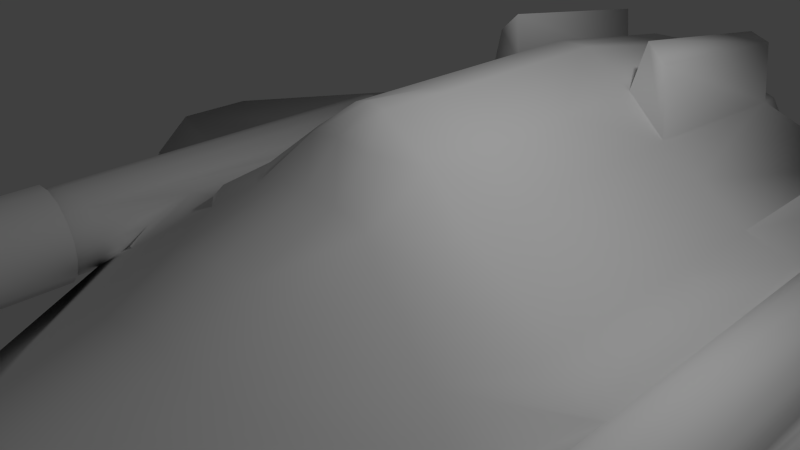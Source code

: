 # Source: NewEnemyShip.blend  (saved by Blender 2.65.0; exported with 4.5.12 LTS)
import bpy
from mathutils import Matrix  # noqa: F401  (used for matrix-valued properties, if any)

bpy.ops.wm.read_factory_settings(use_empty=True)
scene = bpy.context.scene
scene.name = 'Scene'

# ---- collections
col_collection_1 = bpy.data.collections.new('Collection 1'); scene.collection.children.link(col_collection_1)

# ---- materials (node trees are filled in below, after node groups)
mat_body_002 = bpy.data.materials.new('Body.002')
mat_body_002.alpha_threshold = 0.0
mat_body_002.use_transparent_shadow = False
mat_body_002.roughness = 0.5
mat_body_002.line_color = (0.0, 0.0, 0.0, 1.0)
mat_cockpit = bpy.data.materials.new('Cockpit')
mat_cockpit.alpha_threshold = 0.0
mat_cockpit.use_transparent_shadow = False
mat_cockpit.roughness = 0.5
mat_cockpit.line_color = (0.0, 0.0, 0.0, 1.0)
mat_markings = bpy.data.materials.new('Markings')
mat_markings.alpha_threshold = 0.0
mat_markings.use_transparent_shadow = False
mat_markings.roughness = 0.5
mat_markings.line_color = (0.0, 0.0, 0.0, 1.0)
mat_barrelmarkings = bpy.data.materials.new('BarrelMarkings')
mat_barrelmarkings.alpha_threshold = 0.0
mat_barrelmarkings.use_transparent_shadow = False
mat_barrelmarkings.roughness = 0.5
mat_barrelmarkings.line_color = (0.0, 0.0, 0.0, 1.0)
mat_engine_001 = bpy.data.materials.new('Engine.001')
mat_engine_001.alpha_threshold = 0.0
mat_engine_001.use_transparent_shadow = False
mat_engine_001.roughness = 0.5
mat_engine_001.line_color = (0.0, 0.0, 0.0, 1.0)
mat_guns = bpy.data.materials.new('Guns')
mat_guns.alpha_threshold = 0.0
mat_guns.use_transparent_shadow = False
mat_guns.roughness = 0.5
mat_guns.line_color = (0.0, 0.0, 0.0, 1.0)

# ---- material node trees

# ---- world
world_world = bpy.data.worlds.new('World'); scene.world = world_world
world_world.color = (0.05088, 0.05088, 0.05088)
world_world.use_sun_shadow = False
world_world.sun_shadow_jitter_overblur = 0.0
world_world.cycles.sampling_method = 'MANUAL'
world_world.cycles.sample_map_resolution = 256

# ---- cameras
cam_camera = bpy.data.cameras.new('Camera')
cam_camera.clip_end = 100.0
cam_camera.lens = 35.0
cam_camera.sensor_width = 32.0
cam_camera.sensor_height = 18.0
cam_camera.ortho_scale = 7.314
cam_camera.dof.focus_distance = 0.0
cam_camera.dof.aperture_fstop = 128.0

# ---- lights
light_lamp = bpy.data.lights.new('Lamp', 'POINT')
light_lamp.transmission_factor = 0.0
light_lamp.cutoff_distance = 30.0
light_lamp.energy = 100.0
light_lamp.shadow_buffer_clip_start = 1.001
light_lamp.shadow_soft_size = 0.1
light_lamp.shadow_maximum_resolution = 0.006
light_lamp.use_absolute_resolution = True
light_lamp.cycles.use_multiple_importance_sampling = False

# ---- meshes
me_cube_002 = bpy.data.meshes.new('Cube.002')
me_cube_002.from_pydata([(4.652, -2.367, 0.25), (4.652, -3.915, 0.25), (4.931, -2.367, 0.1345), (4.931, -3.915, 0.1345), (5.144, -2.367, -0.07896), (5.144, -3.915, -0.07896), (5.26, -2.367, -0.3578), (5.26, -3.915, -0.3578), (5.26, -3.528, -0.6596), (5.26, -2.367, -0.6596), (5.26, -3.915, -0.6596), (5.26, -2.754, -0.6596), (5.144, -2.367, -0.9385), (5.144, -3.915, -0.9385), (5.26, -3.528, -0.3578), (5.26, -2.754, -0.3578), (4.931, -2.367, -1.152), (4.931, -3.915, -1.152), (4.931, -3.528, -1.152), (5.144, -2.754, -0.9385), (4.652, -2.367, -1.267), (4.652, -3.915, -1.267), (4.35, -2.367, -1.267), (4.35, -3.915, -1.267), (4.071, -2.367, -1.152), (4.071, -3.915, -1.152), (3.858, -2.367, -0.9385), (3.858, -3.915, -0.9385), (3.858, -2.754, -0.9385), (3.742, -2.367, -0.6596), (3.742, -3.915, -0.6596), (3.858, -3.528, -0.9385), (3.742, -2.367, -0.3578), (3.742, -3.915, -0.3578), (3.742, -2.754, -0.3578), (3.858, -2.367, -0.07896), (3.858, -3.915, -0.07896), (4.071, -2.367, 0.1345), (4.071, -3.915, 0.1345), (3.742, -3.528, -0.6596), (3.742, -2.754, -0.6596), (4.35, -2.367, 0.25), (4.35, -3.915, 0.25), (4.652, -2.754, 0.25), (4.35, -2.754, 0.25), (4.652, -3.528, 0.25), (4.35, -3.528, 0.25), (4.931, -2.754, 0.1345), (5.144, -2.754, -0.07896), (4.931, -3.528, 0.1345), (5.144, -3.528, -0.07896), (3.742, -3.528, -0.3578), (3.858, -2.754, -0.07896), (4.071, -2.754, 0.1345), (3.858, -3.528, -0.07896), (4.071, -3.528, 0.1345), (4.071, -2.754, -1.152), (4.071, -3.528, -1.152), (4.931, -2.754, -1.152), (4.35, -2.754, -1.267), (4.35, -3.528, -1.267), (5.144, -3.528, -0.9385), (4.652, -2.754, -1.267), (4.652, -3.528, -1.267)], [], [(1, 45, 46, 42), (48, 4, 2, 47), (43, 45, 1, 3, 49, 47, 2, 0), (50, 49, 3, 5), (50, 5, 7, 14, 15, 6, 4, 48), (14, 7, 10, 8), (10, 13, 61, 19, 12, 9, 11, 8), (11, 9, 6, 15), (58, 18, 17, 21, 63, 62, 20, 16), (58, 16, 12, 19), (60, 23, 25, 57, 56, 24, 22, 59), (61, 13, 17, 18), (28, 31, 27, 30, 39, 40, 29, 26), (59, 22, 20, 62), (34, 51, 33, 36, 54, 52, 35, 32), (37, 53, 55, 38, 42, 46, 44, 41), (52, 53, 37, 35), (54, 36, 38, 55), (44, 43, 0, 41), (40, 34, 32, 29), (39, 30, 33, 51), (57, 25, 27, 31), (28, 26, 24, 56), (63, 21, 23, 60), (45, 43, 44, 46), (49, 50, 48, 47), (11, 15, 14, 8), (61, 18, 58, 19), (59, 62, 63, 60), (31, 28, 56, 57), (39, 51, 34, 40), (52, 54, 55, 53)])
me_cube_002.polygons.foreach_set('use_smooth', [True] * 32)
me_cube_002.polygons.foreach_set('material_index', [5, 5, 5, 5, 5, 5, 5, 5, 5, 5, 5, 5, 5, 5, 5, 5, 5, 5, 5, 5, 5, 5, 5, 5, 3, 3, 3, 3, 3, 3, 3, 3])
_uv = me_cube_002.uv_layers.new(name='UVMap')
_uv.uv.foreach_set('vector', [0.4329, 0.8021, 0.4334, 0.8245, 0.4263, 0.8254, 0.4257, 0.8035, 0.4486, 0.8639, 0.4492, 0.8854, 0.4424, 0.887, 0.4416, 0.8655, 0.4346, 0.8669, 0.4334, 0.8245, 0.4329, 0.8021, 0.4403, 0.8009, 0.4403, 0.824, 0.4416, 0.8655, 0.4424, 0.887, 0.4354, 0.8887, 0.447, 0.8251, 0.4403, 0.824, 0.4403, 0.8009, 0.4485, 0.8003, 0.447, 0.8251, 0.4485, 0.8003, 0.4551, 0.8, 0.4553, 0.8222, 0.4572, 0.8534, 0.4558, 0.8847, 0.4492, 0.8854, 0.4486, 0.8639, 0.3365, 0.8157, 0.3365, 0.7929, 0.3438, 0.7928, 0.3439, 0.8155, 0.3438, 0.7928, 0.3512, 0.7926, 0.3517, 0.821, 0.3512, 0.8637, 0.3508, 0.885, 0.3441, 0.8838, 0.3422, 0.8497, 0.3439, 0.8155, 0.3422, 0.8497, 0.3441, 0.8838, 0.3331, 0.8876, 0.3311, 0.8534, 0.3584, 0.8646, 0.3594, 0.8203, 0.36, 0.7946, 0.368, 0.7968, 0.367, 0.8213, 0.3655, 0.8657, 0.3649, 0.8879, 0.3577, 0.8864, 0.3584, 0.8646, 0.3577, 0.8864, 0.3508, 0.885, 0.3512, 0.8637, 0.3745, 0.8232, 0.3759, 0.7989, 0.3837, 0.8013, 0.3819, 0.8261, 0.3798, 0.8673, 0.3798, 0.8903, 0.3722, 0.8893, 0.3727, 0.8667, 0.3517, 0.821, 0.3512, 0.7926, 0.36, 0.7946, 0.3594, 0.8203, 0.3868, 0.8665, 0.3889, 0.8306, 0.392, 0.8043, 0.3986, 0.8058, 0.398, 0.8267, 0.3979, 0.8629, 0.3946, 0.8925, 0.3878, 0.8904, 0.3727, 0.8667, 0.3722, 0.8893, 0.3649, 0.8879, 0.3655, 0.8657, 0.4037, 0.8639, 0.405, 0.8279, 0.4052, 0.8064, 0.4118, 0.8061, 0.4122, 0.8278, 0.4138, 0.867, 0.4122, 0.8923, 0.4055, 0.8925, 0.4206, 0.8918, 0.4206, 0.8682, 0.4193, 0.8266, 0.4187, 0.8049, 0.4257, 0.8035, 0.4263, 0.8254, 0.4276, 0.8678, 0.4282, 0.8904, 0.4138, 0.867, 0.4206, 0.8682, 0.4206, 0.8918, 0.4122, 0.8923, 0.4122, 0.8278, 0.4118, 0.8061, 0.4187, 0.8049, 0.4193, 0.8266, 0.4276, 0.8678, 0.4346, 0.8669, 0.4354, 0.8887, 0.4282, 0.8904, 0.3979, 0.8629, 0.4037, 0.8639, 0.4055, 0.8925, 0.3946, 0.8925, 0.398, 0.8267, 0.3986, 0.8058, 0.4052, 0.8064, 0.405, 0.8279, 0.3819, 0.8261, 0.3837, 0.8013, 0.392, 0.8043, 0.3889, 0.8306, 0.3868, 0.8665, 0.3878, 0.8904, 0.3798, 0.8903, 0.3798, 0.8673, 0.367, 0.8213, 0.368, 0.7968, 0.3759, 0.7989, 0.3745, 0.8232, 0.4355, 0.8933, 0.455, 0.8933, 0.455, 0.9116, 0.4355, 0.9116, 0.3108, 0.8309, 0.3108, 0.8492, 0.3302, 0.8492, 0.3302, 0.8309, 0.4979, 0.9295, 0.4979, 0.9112, 0.4785, 0.9112, 0.4785, 0.9295, 0.5325, 0.9112, 0.5325, 0.9295, 0.5519, 0.9295, 0.5519, 0.9112, 0.8992, 0.1217, 0.8992, 0.14, 0.8798, 0.14, 0.8798, 0.1217, 0.3108, 0.7926, 0.3302, 0.7926, 0.3302, 0.8109, 0.3108, 0.8109, 0.4581, 0.9295, 0.4581, 0.9112, 0.4776, 0.9112, 0.4776, 0.9295, 0.7148, 0.9261, 0.6954, 0.9261, 0.6954, 0.9079, 0.7148, 0.9079])
me_cube_002.materials.append(mat_body_002)
me_cube_002.materials.append(mat_cockpit)
me_cube_002.materials.append(mat_markings)
me_cube_002.materials.append(mat_barrelmarkings)
me_cube_002.materials.append(mat_engine_001)
me_cube_002.materials.append(mat_guns)
me_cube_002.use_remesh_preserve_volume = False
me_cube_002.use_remesh_preserve_attributes = False
me_cube_002.use_mirror_vertex_groups = False
me_cube_002.update()
me_cube_001 = bpy.data.meshes.new('Cube.001')
me_cube_001.from_pydata([(-4.35, -3.528, 0.25), (-4.071, -3.528, 0.1345), (-4.35, -2.367, 0.25), (-4.35, -3.915, 0.25), (-3.858, -2.754, -0.9385), (-3.858, -3.528, -0.9385), (-4.071, -2.367, 0.1345), (-4.071, -3.915, 0.1345), (-3.742, -2.754, -0.6596), (-3.858, -2.367, -0.07896), (-3.858, -3.915, -0.07896), (-3.742, -3.528, -0.6596), (-3.742, -2.367, -0.3578), (-3.742, -3.915, -0.3578), (-3.742, -3.528, -0.3578), (-3.742, -2.754, -0.3578), (-3.742, -2.367, -0.6596), (-3.742, -3.915, -0.6596), (-3.858, -3.528, -0.07896), (-3.858, -2.367, -0.9385), (-3.858, -3.915, -0.9385), (-3.858, -2.754, -0.07896), (-4.071, -2.367, -1.152), (-4.071, -3.915, -1.152), (-4.35, -2.367, -1.267), (-4.35, -3.915, -1.267), (-4.652, -2.367, -1.267), (-4.652, -3.915, -1.267), (-4.931, -2.367, -1.152), (-4.931, -3.915, -1.152), (-5.144, -2.367, -0.9385), (-5.144, -3.915, -0.9385), (-5.26, -2.367, -0.6596), (-5.26, -3.915, -0.6596), (-5.26, -2.367, -0.3578), (-5.26, -3.915, -0.3578), (-5.144, -2.367, -0.07896), (-5.144, -3.915, -0.07896), (-4.071, -2.754, 0.1345), (-4.35, -2.754, 0.25), (-4.931, -2.367, 0.1345), (-4.931, -3.915, 0.1345), (-4.931, -3.528, 0.1345), (-4.652, -3.528, 0.25), (-4.652, -2.367, 0.25), (-4.652, -3.915, 0.25), (-4.652, -2.754, 0.25), (-4.931, -2.754, 0.1345), (-4.071, -2.754, -1.152), (-4.35, -2.754, -1.267), (-4.652, -2.754, -1.267), (-4.931, -2.754, -1.152), (-5.144, -2.754, -0.9385), (-5.26, -2.754, -0.6596), (-5.144, -3.528, -0.07896), (-5.26, -3.528, -0.3578), (-5.26, -3.528, -0.6596), (-5.26, -2.754, -0.3578), (-5.144, -3.528, -0.9385), (-4.931, -3.528, -1.152), (-4.652, -3.528, -1.267), (-4.35, -3.528, -1.267), (-4.071, -3.528, -1.152), (-5.144, -2.754, -0.07896)], [], [(16, 12, 15, 8), (17, 11, 14, 13), (18, 1, 7, 10), (21, 9, 6, 38), (0, 43, 45, 3), (46, 39, 2, 44), (40, 36, 63, 47), (54, 37, 41, 42), (56, 33, 35, 55), (57, 34, 32, 53), (52, 30, 28, 51), (59, 29, 31, 58), (61, 25, 27, 60), (50, 26, 24, 49), (48, 22, 19, 4), (62, 5, 20, 23), (41, 45, 43, 46, 44, 40, 47, 42), (39, 0, 3, 7, 1, 38, 6, 2), (18, 10, 13, 14, 15, 12, 9, 21), (4, 19, 16, 8, 11, 17, 20, 5), (62, 23, 25, 61, 49, 24, 22, 48), (60, 27, 29, 59, 51, 28, 26, 50), (58, 31, 33, 56, 53, 32, 30, 52), (35, 37, 54, 63, 36, 34, 57, 55), (42, 47, 63, 54), (56, 55, 57, 53), (59, 58, 52, 51), (61, 60, 50, 49), (4, 5, 62, 48), (8, 15, 14, 11), (18, 21, 38, 1), (0, 39, 46, 43)])
me_cube_001.polygons.foreach_set('use_smooth', [True] * 32)
me_cube_001.polygons.foreach_set('material_index', [5, 5, 5, 5, 5, 5, 5, 5, 5, 5, 5, 5, 5, 5, 5, 5, 5, 5, 5, 5, 5, 5, 5, 5, 3, 3, 3, 3, 3, 3, 3, 3])
_uv = me_cube_001.uv_layers.new(name='UVMap')
_uv.uv.foreach_set('vector', [0.9811, 0.7892, 0.9813, 0.8068, 0.9719, 0.8071, 0.9718, 0.7897, 0.9443, 0.7914, 0.9535, 0.7908, 0.9537, 0.8081, 0.9445, 0.8087, 0.9539, 0.8253, 0.9541, 0.8426, 0.9448, 0.8432, 0.9447, 0.8258, 0.9723, 0.8244, 0.9815, 0.8241, 0.9816, 0.8412, 0.9724, 0.8416, 0.9543, 0.86, 0.9547, 0.8775, 0.945, 0.8783, 0.9449, 0.8606, 0.9728, 0.8757, 0.9726, 0.8587, 0.9817, 0.8583, 0.9818, 0.8752, 0.9819, 0.8919, 0.982, 0.9081, 0.9735, 0.9092, 0.9731, 0.8926, 0.9564, 0.9129, 0.9452, 0.9169, 0.9451, 0.8966, 0.9552, 0.8952, 0.9533, 0.6607, 0.9438, 0.661, 0.9437, 0.6433, 0.9532, 0.6429, 0.9678, 0.6271, 0.982, 0.6289, 0.9814, 0.6556, 0.9672, 0.6537, 0.9709, 0.6793, 0.9819, 0.6731, 0.9824, 0.6947, 0.9719, 0.6967, 0.9535, 0.6966, 0.9439, 0.6965, 0.9439, 0.6788, 0.9536, 0.6786, 0.9537, 0.7329, 0.9436, 0.7334, 0.9437, 0.7147, 0.9535, 0.7147, 0.9723, 0.7146, 0.9825, 0.7143, 0.9822, 0.7335, 0.9723, 0.7326, 0.9719, 0.7504, 0.9819, 0.7525, 0.9809, 0.7717, 0.9711, 0.767, 0.9543, 0.7509, 0.9557, 0.769, 0.9441, 0.7742, 0.9436, 0.7532, 0.9451, 0.8966, 0.945, 0.8783, 0.9547, 0.8775, 0.9728, 0.8757, 0.9818, 0.8752, 0.9819, 0.8919, 0.9731, 0.8926, 0.9552, 0.8952, 0.9726, 0.8587, 0.9543, 0.86, 0.9449, 0.8606, 0.9448, 0.8432, 0.9541, 0.8426, 0.9724, 0.8416, 0.9816, 0.8412, 0.9817, 0.8583, 0.9539, 0.8253, 0.9447, 0.8258, 0.9445, 0.8087, 0.9537, 0.8081, 0.9719, 0.8071, 0.9813, 0.8068, 0.9815, 0.8241, 0.9723, 0.8244, 0.9711, 0.767, 0.9809, 0.7717, 0.9811, 0.7892, 0.9718, 0.7897, 0.9535, 0.7908, 0.9443, 0.7914, 0.9441, 0.7742, 0.9557, 0.769, 0.9543, 0.7509, 0.9436, 0.7532, 0.9436, 0.7334, 0.9537, 0.7329, 0.9723, 0.7326, 0.9822, 0.7335, 0.9819, 0.7525, 0.9719, 0.7504, 0.9535, 0.7147, 0.9437, 0.7147, 0.9439, 0.6965, 0.9535, 0.6966, 0.9719, 0.6967, 0.9824, 0.6947, 0.9825, 0.7143, 0.9723, 0.7146, 0.9536, 0.6786, 0.9439, 0.6788, 0.9438, 0.661, 0.9533, 0.6607, 0.9672, 0.6537, 0.9814, 0.6556, 0.9819, 0.6731, 0.9709, 0.6793, 0.9455, 0.9304, 0.9452, 0.9169, 0.9564, 0.9129, 0.9735, 0.9092, 0.982, 0.9081, 0.9822, 0.9234, 0.9671, 0.9278, 0.9564, 0.9325, 0.5528, 0.9295, 0.5722, 0.9295, 0.5722, 0.9112, 0.5528, 0.9112, 0.5731, 0.9112, 0.5731, 0.9295, 0.5926, 0.9295, 0.5926, 0.9112, 0.8595, 0.1217, 0.8595, 0.14, 0.8789, 0.14, 0.8789, 0.1217, 0.9001, 0.1217, 0.9001, 0.14, 0.9196, 0.14, 0.9196, 0.1217, 0.3302, 0.8118, 0.3108, 0.8118, 0.3108, 0.83, 0.3302, 0.83, 0.7352, 0.9261, 0.7352, 0.9079, 0.7157, 0.9079, 0.7157, 0.9261, 0.3108, 0.8683, 0.3302, 0.8683, 0.3302, 0.85, 0.3108, 0.85, 0.4988, 0.9112, 0.5182, 0.9112, 0.5182, 0.9295, 0.4988, 0.9295])
me_cube_001.materials.append(mat_body_002)
me_cube_001.materials.append(mat_cockpit)
me_cube_001.materials.append(mat_markings)
me_cube_001.materials.append(mat_barrelmarkings)
me_cube_001.materials.append(mat_engine_001)
me_cube_001.materials.append(mat_guns)
me_cube_001.use_remesh_preserve_volume = False
me_cube_001.use_remesh_preserve_attributes = False
me_cube_001.use_mirror_vertex_groups = False
me_cube_001.update()
me_cube = bpy.data.meshes.new('Cube')
me_cube.from_pydata([(-1.0, -1.0, -0.6318), (-1.0, 1.0, -0.6318), (1.0, 1.0, -0.6318), (1.0, -1.0, -0.6318), (-1.0, -1.0, 1.0), (1.0, -1.0, 1.0), (-1.0, 0.0, -0.6318), (-4.0, -2.0, -1.0), (1.0, 0.0, -0.6318), (6.0, 1.0, -1.0), (-1.0, -6.0, -0.6318), (-6.0, 0.0, -1.0), (-6.0, 1.0, -1.0), (2.25, 2.5, 0.5), (4.0, -2.0, -1.0), (6.0, 0.0, -1.0), (1.0, -6.0, -0.6318), (-4.488, -1.985, 0.176), (-4.223, -1.985, 0.1234), (-3.999, -1.985, -0.02626), (-3.85, 7.072, -0.2503), (-3.85, -1.985, -0.2503), (-3.797, -1.985, -0.5145), (-3.85, -1.985, -0.7788), (-3.999, 7.072, -1.003), (-4.223, -1.985, -1.153), (-4.488, -1.985, -1.205), (-4.752, -1.985, -1.153), (-4.976, 7.072, -1.003), (-4.976, -1.985, -1.003), (-5.126, 7.072, -0.7788), (-5.126, -1.985, -0.7788), (-5.178, 7.024, -0.5145), (-5.178, -1.993, -0.5145), (-5.126, -1.985, -0.2503), (-4.976, -1.985, -0.02626), (-4.752, -1.985, 0.1234), (-1.0, 4.0, -0.6318), (1.0, 4.0, -0.6318), (-4.224, -3.741, 0.1265), (-4.488, -3.741, 0.1791), (6.0, 4.0, -1.0), (-6.0, 4.0, -1.0), (-3.823, 7.072, -0.6467), (0.0, 1.0, -0.4613), (0.0, -1.0, 1.236), (0.0, -1.0, -0.4613), (0.0, 0.0, -0.4613), (0.0, -6.0, -0.4608), (4.488, -1.988, 0.1808), (4.223, -1.988, 0.1282), (3.999, -1.988, -0.02147), (3.85, 7.068, -0.2455), (3.85, -1.988, -0.2455), (3.797, -1.988, -0.5098), (3.85, -1.988, -0.774), (3.999, 7.068, -0.9981), (4.223, -1.988, -1.148), (4.488, -1.988, -1.2), (4.752, -1.988, -1.148), (4.976, 7.068, -0.9981), (4.976, -1.988, -0.9981), (5.126, 7.068, -0.774), (5.126, -1.988, -0.774), (5.178, 7.028, -0.5098), (5.178, -1.995, -0.5098), (5.126, -1.988, -0.2455), (4.976, -1.988, -0.02147), (4.752, -1.988, 0.1282), (-3.85, -3.741, -0.2472), (0.0, 4.0, -0.4613), (3.823, 7.068, -0.6419), (0.25, 1.0, 1.991), (0.25, 0.0, 1.991), (-0.25, 4.0, 1.991), (0.25, 4.0, 1.991), (-0.25, 1.0, 1.991), (-0.25, 0.0, 1.991), (0.0, 1.0, 1.991), (0.0, 0.0, 2.063), (0.0, 4.0, 1.991), (-0.9996, 0.0, 1.496), (1.0, 1.0, 1.496), (1.0, 4.0, 1.496), (-1.0, 4.0, 1.496), (-1.0, 1.0, 1.496), (1.0, 0.0, 1.496), (2.25, 0.0, 0.5), (3.0, 4.0, 0.0), (3.0, 0.0, 0.0), (0.0, 2.5, 1.991), (0.25, 2.5, 1.991), (5.178, 4.005, -0.5098), (-0.25, 2.5, 1.991), (-3.999, -3.741, -0.0232), (0.0, -0.5, 1.732), (2.975, -0.5, 0.007165), (3.0, 1.0, 0.0), (4.0, -3.757, -0.9969), (2.25, 4.0, 0.5), (1.0, 2.5, 1.496), (-1.0, 2.5, 1.496), (0.5, -0.5, 1.66), (-0.5, -0.5, 1.66), (-4.0, -3.757, -0.9969), (2.25, 1.0, 0.5), (2.25, -0.75, 0.5), (-3.0, 0.0, 0.0), (-2.25, 0.0, 0.5), (-3.0, -0.5, 0.0), (-2.25, -0.75, 0.5), (-3.0, 1.0, 0.0), (-2.25, 1.0, 0.5), (-5.178, 0.9999, -0.5145), (-3.0, 4.0, 0.0), (-5.178, 4.005, -0.5145), (-2.25, 4.0, 0.5), (-2.25, 2.5, 0.5), (-1.625, -0.375, 0.909), (-1.625, 0.0, 0.909), (-1.625, 1.0, 0.909), (-1.625, 2.5, 0.909), (-1.625, 4.0, 0.909), (1.625, -0.375, 0.909), (1.625, 0.0, 0.909), (1.625, 1.0, 0.909), (1.625, 2.5, 0.909), (1.625, 4.0, 0.909), (-2.5, -1.5, 0.0), (-1.0, -3.207, 0.0), (1.0, -3.207, 0.0), (2.5, -1.5, 0.0), (-1.75, -1.25, 0.5), (-1.0, -2.25, 0.5), (1.0, -2.25, 0.5), (1.75, -1.25, 0.5), (0.0, -2.25, 0.7362), (0.0, -3.207, 0.2362), (-3.25, -1.75, -0.5), (-1.0, -4.819, -0.5), (0.0, -4.819, -0.2638), (1.0, -4.819, -0.5), (3.25, -1.75, -0.5), (3.5, 4.0, -1.0), (2.25, 4.0, -0.6318), (4.976, 3.999, -0.9981), (-3.5, 4.0, -1.0), (-4.976, 3.999, -1.003), (-2.25, 4.0, -0.6318), (3.5, 1.0, -1.0), (2.25, 1.0, -0.6318), (4.976, 0.9998, -0.9981), (-3.5, 1.0, -1.0), (-4.976, 1.003, -1.003), (-2.25, 1.0, -0.6318), (-3.5, 0.0, -1.0), (-4.976, -0.000412, -1.003), (-2.25, 0.0, -0.6318), (3.5, 0.0, -1.0), (4.976, -0.0003362, -0.9981), (2.25, 0.0, -0.6318), (-3.5, -0.5, -1.0), (-2.25, -0.75, -0.6318), (-4.976, -0.2052, -1.003), (-2.5, -1.5, -0.6318), (-3.25, -1.75, -1.0), (-1.75, -1.25, -0.6318), (-1.0, -3.5, -0.6318), (-1.0, -4.75, -0.6318), (-1.0, -2.25, -0.6318), (0.0, -3.5, -0.4613), (0.0, -2.25, -0.4613), (0.0, -4.75, -0.4613), (1.0, -3.5, -0.6318), (1.0, -2.25, -0.6318), (1.0, -4.75, -0.6318), (2.5, -1.5, -0.6318), (3.25, -1.75, -1.0), (1.75, -1.25, -0.6318), (3.5, -0.5, -1.0), (4.976, -0.2045, -0.9981), (2.25, -0.75, -0.6318), (3.0, 2.5, 0.0), (5.178, 2.5, -0.5098), (6.0, 2.5, -1.0), (-3.0, 2.5, 0.0), (-5.178, 2.502, -0.5145), (-6.0, 2.5, -1.0), (-1.0, 7.072, -0.6318), (1.0, 7.072, -0.6318), (-1.0, 7.072, 1.0), (1.0, 7.072, 1.0), (-1.0, 7.072, 0.0), (1.0, 7.072, 0.0), (0.0, 7.072, 1.0), (0.0, 7.072, -0.4613), (0.0, 7.072, 0.0), (-0.5, 7.072, 1.496), (0.5, 7.072, 1.496), (0.0, 7.072, 1.496), (3.0, 7.072, 0.0), (2.25, 7.072, 0.5), (-3.0, 7.072, 0.0), (-2.25, 7.072, 0.5), (-1.625, 7.072, 0.75), (1.625, 7.072, 0.75), (3.5, 7.072, -1.0), (2.25, 7.072, -0.6318), (-3.5, 7.072, -1.0), (-2.25, 7.072, -0.6318), (2.25, 7.072, -0.25), (-2.25, 7.072, -0.25), (-9.0, 4.0, -1.0), (-9.0, 2.5, -1.0), (9.0, 4.0, -1.0), (9.0, 2.5, -1.0), (-6.0, 1.0, -1.0), (-7.5, 1.0, -1.0), (7.5, 1.0, -1.0), (3.797, -1.202, -0.5098), (3.85, -1.694, -0.774), (3.85, -0.3731, -0.2455), (-4.0, -1.2, -1.0), (3.85, 2.5, -0.2455), (3.85, 4.0, -0.2455), (3.85, 1.0, -0.2455), (3.85, 0.0005969, -0.2455), (-3.797, -1.211, -0.5145), (-3.85, -0.3828, -0.2503), (-3.85, 0.001305, -0.2503), (-3.85, 3.999, -0.2503), (-3.85, 1.004, -0.2503), (-3.85, 2.498, -0.2503), (5.178, 0.2259, -0.5098), (-3.85, -1.515, -0.7788), (5.178, 1.007, -0.5098), (5.147, -0.1875, -0.6561), (5.126, -0.5326, -0.774), (4.976, -1.023, -0.9981), (4.976, 2.54, -0.9981), (-4.977, 2.5, -1.003), (-5.178, 0.2316, -0.5145), (-4.976, -1.023, -1.003), (-5.147, -0.1875, -0.6607), (-5.126, -0.5461, -0.7788), (-4.0, 2.503, -1.001), (-4.0, 3.996, -1.002), (-4.0, -0.009252, -1.001), (-3.797, -3.741, -0.5115), (-4.0, 1.003, -1.001), (-4.0, -0.4002, -1.001), (4.0, 2.508, -0.999), (-4.224, -3.741, -1.149), (4.0, 0.001321, -0.9995), (-3.85, -3.741, -0.7758), (4.0, -1.075, -0.9998), (4.0, 4.0, -0.9988), (4.0, 1.003, -0.9993), (4.0, -0.4022, -0.9996), (-3.5, 2.5, -1.0), (-2.25, 2.5, -0.6318), (-1.0, 2.5, -0.6318), (0.0, 2.5, -0.4613), (1.0, 2.5, -0.6318), (2.25, 2.5, -0.6318), (3.5, 2.5, -1.0), (-4.488, -3.741, -1.202), (-4.752, -3.741, -1.149), (-4.976, -3.741, -0.9998), (-5.126, -3.741, -0.7758), (-5.178, -3.75, -0.5115), (-5.126, -3.741, -0.2472), (-4.976, -3.741, -0.0232), (-4.752, -3.741, 0.1265), (4.487, -3.745, 0.1838), (4.223, -3.745, 0.1313), (3.999, -3.745, -0.01841), (3.849, -3.745, -0.2424), (3.797, -3.745, -0.5067), (3.849, -3.745, -0.771), (4.223, -3.745, -1.145), (4.487, -3.745, -1.197), (4.752, -3.745, -1.145), (4.976, -3.745, -0.995), (5.125, -3.745, -0.771), (5.178, -3.752, -0.5067), (5.125, -3.745, -0.2424), (4.976, -3.745, -0.01841), (4.752, -3.745, 0.1313), (4.223, 3.997, 0.1282), (4.488, 3.997, 0.1808), (3.999, 3.997, -0.02147), (4.752, 3.997, 0.1282), (4.976, 3.997, -0.02147), (5.126, 3.997, -0.2455), (4.223, 3.997, -1.148), (4.488, 3.997, -1.2), (4.752, 3.997, -1.148), (-5.126, 4.0, -0.2503), (-4.976, 4.0, -0.02626), (-4.752, 4.0, 0.1234), (-4.488, 4.0, 0.176), (-4.223, 4.0, 0.1234), (-3.999, 4.0, -0.02626), (-4.223, 4.0, -1.153), (-4.488, 4.0, -1.205), (-4.752, 4.0, -1.153), (-3.0, 7.072, 0.0), (3.0, 7.072, 0.0), (1.625, 4.0, 0.909), (-1.625, 4.0, 0.909), (-2.25, 4.0, 0.5), (-3.0, 4.0, 0.0), (2.25, 4.0, 0.5), (3.0, 4.0, 0.0), (-4.488, 3.998, -1.002), (-4.514, 4.002, -0.3824), (4.488, 4.0, -0.9984), (4.514, 4.002, -0.3776), (-0.5, -1.0, 1.165), (0.5, -1.0, 1.165), (0.5, -2.25, 0.6648), (-0.5, -2.25, 0.6648), (-0.5, -3.207, 0.1648), (0.5, -3.207, 0.1648), (0.5, -4.819, -0.3352), (-0.5, -4.819, -0.3352), (-0.5, -6.0, -0.467), (0.5, -6.0, -0.467), (-0.5, -4.75, -0.4613), (0.5, -4.75, -0.4613), (0.5, -3.5, -0.4613), (-0.5, -3.5, -0.4613), (-0.5, -2.25, -0.4613), (0.5, -2.25, -0.4613), (-0.5, -1.0, -0.4613), (0.5, -1.0, -0.4613), (0.5, 0.0, -0.4613), (-0.5, 0.0, -0.4613), (-0.5, 1.0, -0.4613), (0.5, 1.0, -0.4613), (-0.5, 2.5, -0.4613), (0.5, 2.5, -0.4613), (-0.5, 4.0, -0.4613), (0.5, 4.0, -0.4613), (0.5, 7.072, -0.4613), (-0.5, 7.072, -0.4613), (-3.037, 7.072, -0.4483), (3.037, 7.07, -0.4459), (-0.5, 7.072, 0.0), (-0.5, 7.072, 1.0), (0.5, 7.072, 1.0), (0.5, 7.072, 0.0), (-1.0, 7.377, 1.0), (1.0, 7.377, 1.0), (-1.0, 7.377, 0.0), (1.0, 7.377, 0.0), (0.0, 7.377, 1.0), (0.0, 7.377, 0.0), (-1.625, 7.377, 0.75), (1.625, 7.377, 0.75), (2.25, 7.377, -0.25), (-2.25, 7.377, -0.25), (-0.5, 7.377, 0.0), (-0.5, 7.377, 1.0), (0.5, 7.377, 1.0), (0.5, 7.377, 0.0), (1.156, 4.093, 2.218), (-1.156, 4.093, 2.218), (-1.156, 7.164, 1.807), (1.156, 7.164, 1.807), (1.469, 7.164, 1.682), (1.469, 4.093, 1.925), (-1.469, 7.164, 1.682), (-1.469, 4.093, 1.925), (-4.488, -3.741, -0.5115), (4.487, -3.745, -0.5067)], [(153, 12), (182, 88), (99, 88), (13, 99), (127, 99), (116, 114), (117, 116), (122, 116), (122, 84), (121, 122), (127, 83), (126, 127), (185, 114), (187, 12), (11, 12), (194, 195), (201, 200), (203, 202), (122, 204), (99, 201), (114, 202), (203, 116), (127, 205), (12, 216), (14, 219), (230, 114), (20, 202), (312, 114), (308, 200), (307, 202), (122, 310), (311, 116), (127, 309), (314, 88), (99, 313)], [(136, 322, 323, 137), (322, 133, 129, 323), (142, 141, 16, 14), (220, 142, 14), (220, 219, 142), (221, 131, 142), (219, 221, 142), (221, 96, 131), (96, 221, 226, 89), (226, 225, 97, 89), (225, 223, 182, 97), (224, 314, 182, 223), (88, 224, 52, 200), (224, 318, 92, 64, 52), (64, 92, 214), (313, 314, 308, 201), (205, 309, 313, 201), (83, 191, 198, 75), (75, 198, 199, 80), (197, 74, 80, 199), (190, 84, 74, 197), (310, 204, 203, 311), (312, 311, 203, 307), (307, 20, 230, 312), (115, 316, 230, 20, 32), (212, 115, 32), (213, 186, 115, 212), (113, 186, 213, 217), (241, 113, 217), (11, 243, 241, 217), (11, 244, 243), (242, 244, 11), (139, 138, 7, 10), (138, 234, 7), (138, 227, 234), (138, 228, 227), (228, 138, 128), (109, 228, 128), (128, 138, 139, 129), (133, 322, 319, 4), (319, 322, 136, 45), (130, 141, 142, 131), (134, 130, 131, 135), (321, 320, 45, 136), (321, 134, 5, 320), (132, 128, 129, 133), (132, 110, 109, 128), (110, 132, 4), (118, 110, 4), (118, 4, 81), (135, 106, 5), (5, 106, 123), (5, 123, 86), (134, 135, 5), (132, 133, 4), (4, 103, 81), (102, 5, 86), (81, 103, 77), (103, 95, 79, 77), (95, 102, 73, 79), (102, 86, 73), (106, 135, 131, 96), (106, 96, 89, 87), (105, 87, 89, 97), (13, 105, 97, 182), (313, 13, 182, 314), (107, 229, 228, 109), (110, 108, 107, 109), (118, 119, 108, 110), (119, 118, 81), (123, 124, 86), (123, 106, 87, 124), (231, 229, 107, 111), (232, 231, 111, 185), (230, 232, 185, 312), (117, 311, 312, 185), (112, 117, 185, 111), (108, 112, 111, 107), (119, 120, 112, 108), (120, 119, 81, 85), (85, 81, 77, 76), (78, 76, 77, 79), (72, 78, 79, 73), (82, 72, 73, 86), (125, 82, 86, 124), (125, 124, 87, 105), (120, 121, 117, 112), (120, 85, 101, 121), (101, 85, 76, 93), (90, 93, 76, 78), (91, 90, 78, 72), (82, 100, 91, 72), (126, 100, 82, 125), (126, 125, 105, 13), (126, 13, 313, 309), (309, 83, 100, 126), (100, 83, 75, 91), (101, 93, 74, 84), (121, 101, 84, 310), (117, 121, 310, 311), (93, 90, 80, 74), (90, 91, 75, 80), (320, 5, 102), (95, 45, 320, 102), (45, 95, 103, 319), (4, 319, 103), (183, 215, 214, 92), (215, 183, 235, 218), (218, 235, 233), (236, 15, 218, 233), (237, 15, 236), (237, 238, 15), (321, 136, 137, 324), (321, 324, 130, 134), (326, 323, 129, 139), (326, 140, 137, 323), (140, 325, 324, 137), (324, 325, 141, 130), (325, 328, 16, 141), (325, 140, 48, 328), (140, 326, 327, 48), (326, 139, 10, 327), (238, 180, 15), (180, 159, 15), (159, 151, 9, 15), (218, 15, 9), (184, 215, 218, 9), (184, 9, 151, 239), (41, 184, 239, 145), (215, 184, 41, 214), (41, 145, 60), (60, 214, 41), (214, 62, 64), (214, 60, 62), (28, 147, 42), (212, 28, 42), (187, 213, 212, 42), (187, 216, 217, 213), (216, 11, 217), (147, 240, 187, 42), (153, 216, 187, 240), (153, 156, 11, 216), (156, 163, 11), (163, 242, 11), (30, 212, 32), (28, 212, 30), (165, 168, 10, 7), (168, 329, 327, 10), (329, 172, 48, 327), (172, 330, 328, 48), (328, 330, 175, 16), (175, 177, 14, 16), (177, 175, 173, 176), (175, 330, 331, 173), (330, 172, 170, 331), (172, 329, 332, 170), (329, 168, 167, 332), (168, 165, 164, 167), (222, 165, 7), (177, 255, 14), (255, 177, 176, 179, 258), (165, 222, 250, 161, 164), (166, 169, 167, 164), (169, 333, 332, 167), (333, 171, 170, 332), (171, 334, 331, 170), (334, 174, 173, 331), (174, 178, 176, 173), (24, 246, 147, 28), (246, 24, 208, 146), (209, 148, 146, 208), (260, 259, 146, 148), (260, 154, 152, 259), (154, 157, 155, 152), (157, 162, 161, 155), (162, 166, 164, 161), (178, 181, 179, 176), (181, 160, 158, 179), (160, 150, 149, 158), (150, 264, 265, 149), (264, 144, 143, 265), (144, 207, 206, 143), (148, 209, 188, 37), (261, 260, 148, 37), (260, 261, 1, 154), (6, 157, 154, 1), (157, 6, 0, 162), (166, 162, 0), (169, 166, 0), (178, 174, 3), (181, 178, 3), (335, 333, 169, 0), (171, 333, 335, 46), (334, 171, 46, 336), (334, 336, 3, 174), (8, 160, 181, 3), (160, 8, 2, 150), (264, 150, 2, 263), (144, 264, 263, 38), (207, 144, 38, 189), (344, 345, 189, 38), (344, 70, 195, 345), (70, 343, 346, 195), (346, 343, 37, 188), (343, 341, 261, 37), (341, 339, 1, 261), (339, 338, 6, 1), (6, 338, 335, 0), (336, 337, 8, 3), (8, 337, 340, 2), (340, 342, 263, 2), (342, 344, 38, 263), (262, 341, 343, 70), (342, 262, 70, 344), (262, 342, 340, 44), (341, 262, 44, 339), (339, 44, 47, 338), (44, 340, 337, 47), (338, 47, 46, 335), (47, 337, 336, 46), (253, 258, 179, 158), (257, 253, 158, 149), (251, 257, 149, 265), (143, 256, 251, 265), (56, 256, 143, 206), (256, 56, 60, 145), (247, 155, 161, 250), (249, 152, 155, 247), (245, 259, 152, 249), (25, 304, 246, 245, 249, 247, 250, 222, 7), (30, 43, 24, 28), (43, 30, 32, 20), (43, 347, 208, 24), (20, 307, 347, 43), (211, 209, 208, 347), (347, 307, 203, 211), (204, 211, 203), (211, 192, 188, 209), (192, 349, 346, 188), (195, 346, 349, 196), (345, 195, 196, 352), (352, 193, 189, 345), (193, 210, 207, 189), (348, 206, 207, 210), (210, 205, 201), (308, 348, 210, 201), (308, 52, 71, 348), (348, 71, 56, 206), (71, 62, 60, 56), (62, 71, 52, 64), (351, 198, 191), (198, 351, 194, 199), (350, 197, 199, 194), (197, 350, 190), (350, 194, 357, 364), (210, 193, 356, 361), (196, 349, 363, 358), (192, 211, 362, 355), (211, 204, 359, 362), (193, 352, 366, 356), (361, 356, 354, 360), (366, 365, 354, 356), (366, 358, 357, 365), (358, 363, 364, 357), (363, 355, 353, 364), (355, 362, 359, 353), (190, 350, 364, 353), (194, 351, 365, 357), (204, 190, 353, 359), (352, 196, 358, 366), (191, 205, 360, 354), (349, 192, 355, 363), (351, 191, 354, 365), (205, 210, 361, 360), (33, 241, 243, 244, 31), (34, 298, 115, 186, 113, 241, 33), (367, 83, 309, 372), (83, 367, 370, 191), (205, 371, 372, 309), (371, 205, 191, 370), (367, 372, 371, 370), (368, 84, 190, 369), (374, 310, 84, 368), (204, 373, 369, 190), (368, 369, 373, 374), (310, 374, 373, 204), (31, 244, 242, 29), (299, 298, 34, 35), (300, 299, 35, 36), (300, 36, 17, 301), (302, 301, 17, 18), (303, 302, 18, 19), (21, 228, 229, 231, 232, 230, 303, 19), (22, 227, 228, 21), (23, 234, 227, 22), (7, 234, 23), (29, 242, 163, 156, 153, 240, 147, 306, 27), (27, 306, 305, 26), (26, 305, 304, 25), (246, 146, 259, 245), (268, 29, 27, 267), (267, 27, 26, 266), (266, 26, 25, 252), (252, 25, 7, 104), (104, 7, 23, 254), (254, 23, 22, 248), (248, 22, 21, 69), (69, 21, 19, 94), (94, 19, 18, 39), (39, 18, 17, 40), (40, 17, 36, 273), (273, 36, 35, 272), (272, 35, 34, 271), (291, 51, 50, 289), (221, 53, 51, 291, 224, 223, 225, 226), (289, 50, 49, 290), (292, 290, 49, 68), (292, 68, 67, 293), (293, 67, 66, 294), (294, 66, 65, 233, 235, 183, 92), (233, 65, 63, 237, 236), (237, 63, 61, 238), (219, 54, 53, 221), (220, 55, 54, 219), (220, 14, 55), (238, 61, 59, 297, 145, 239, 151, 159, 180), (297, 59, 58, 296), (296, 58, 57, 295), (295, 57, 14, 255, 258, 253, 257, 251, 256), (49, 274, 288, 68), (68, 288, 287, 67), (67, 287, 286, 66), (66, 286, 285, 65), (65, 285, 284, 63), (63, 284, 283, 61), (61, 283, 282, 59), (59, 282, 281, 58), (58, 281, 280, 57), (57, 280, 98, 14), (14, 98, 279, 55), (55, 279, 278, 54), (54, 278, 277, 53), (53, 277, 276, 51), (51, 276, 275, 50), (50, 275, 274, 49), (301, 302, 316), (300, 301, 316), (299, 300, 316), (298, 299, 316), (115, 298, 316), (302, 303, 316), (316, 303, 230), (315, 246, 304), (315, 304, 305), (315, 305, 306), (147, 315, 306), (317, 295, 256), (295, 317, 296), (296, 317, 297), (317, 145, 297), (92, 318, 294), (318, 293, 294), (318, 292, 293), (318, 290, 292), (318, 289, 290), (289, 318, 291), (291, 318, 224), (271, 34, 33, 270), (269, 31, 29, 268), (270, 33, 31, 269), (375, 40, 273), (375, 39, 40), (375, 94, 39), (375, 69, 94), (375, 248, 69), (375, 254, 248), (375, 104, 254), (375, 252, 104), (375, 266, 252), (375, 267, 266), (375, 268, 267), (375, 269, 268), (375, 270, 269), (375, 271, 270), (375, 272, 271), (375, 273, 272), (275, 376, 274), (274, 376, 288), (288, 376, 287), (287, 376, 286), (286, 376, 285), (285, 376, 284), (284, 376, 283), (283, 376, 282), (282, 376, 281), (281, 376, 280), (280, 376, 98), (98, 376, 279), (279, 376, 278), (278, 376, 277), (277, 376, 276), (276, 376, 275)])
me_cube.polygons.foreach_set('use_smooth', [True] * 402)
me_cube.polygons.foreach_set('material_index', [0, 0, 0, 0, 0, 0, 0, 0, 0, 0, 0, 2, 0, 0, 0, 0, 0, 0, 0, 0, 0, 0, 0, 0, 0, 0, 0, 0, 0, 0, 0, 0, 0, 0, 0, 0, 0, 0, 2, 0, 0, 2, 0, 0, 0, 0, 0, 0, 0, 0, 0, 0, 0, 0, 0, 0, 0, 1, 1, 1, 1, 0, 0, 0, 0, 0, 0, 0, 0, 0, 0, 0, 0, 0, 2, 0, 0, 0, 0, 0, 1, 1, 1, 1, 0, 0, 0, 0, 1, 1, 1, 1, 0, 0, 0, 0, 0, 0, 0, 0, 0, 0, 0, 0, 0, 0, 0, 0, 0, 0, 0, 0, 0, 0, 0, 0, 0, 0, 0, 0, 0, 0, 0, 0, 0, 0, 0, 0, 0, 0, 0, 0, 0, 0, 0, 0, 0, 0, 0, 0, 0, 0, 0, 0, 0, 0, 0, 0, 0, 0, 0, 0, 0, 0, 0, 0, 0, 0, 0, 0, 0, 0, 0, 0, 0, 0, 0, 0, 0, 0, 0, 0, 0, 0, 0, 0, 0, 0, 0, 0, 0, 0, 0, 0, 0, 0, 0, 0, 0, 0, 0, 0, 0, 0, 0, 0, 0, 0, 0, 0, 0, 0, 0, 0, 0, 0, 0, 0, 0, 0, 0, 0, 0, 0, 0, 0, 0, 0, 0, 0, 0, 0, 0, 0, 0, 0, 0, 0, 0, 5, 0, 0, 0, 0, 0, 0, 0, 0, 0, 0, 0, 0, 0, 0, 0, 0, 0, 0, 0, 0, 0, 0, 0, 0, 4, 4, 4, 4, 4, 4, 4, 4, 4, 4, 4, 4, 4, 4, 4, 4, 4, 4, 4, 4, 5, 5, 2, 2, 2, 2, 2, 2, 2, 2, 2, 2, 5, 5, 5, 5, 5, 5, 5, 5, 5, 5, 5, 5, 5, 0, 5, 5, 5, 5, 5, 5, 5, 5, 5, 5, 5, 5, 5, 5, 5, 5, 5, 5, 5, 5, 5, 5, 5, 5, 5, 5, 5, 5, 5, 5, 5, 5, 5, 5, 5, 5, 5, 5, 5, 5, 5, 5, 5, 5, 5, 5, 5, 5, 5, 5, 5, 5, 5, 5, 5, 5, 5, 5, 5, 5, 5, 5, 5, 5, 5, 5, 5, 5, 5, 5, 5, 5, 5, 5, 5, 5, 5, 5, 5, 5, 5, 5, 5, 5, 5, 5, 5, 5, 5, 5, 5, 5, 5, 5, 5, 5, 5, 5, 5, 5, 5, 5])
_uv = me_cube.uv_layers.new(name='UVMap')
_uv.uv.foreach_set('vector', [0.1622, 0.6811, 0.1612, 0.7005, 0.1185, 0.7016, 0.1194, 0.6811, 0.1612, 0.7005, 0.1592, 0.7207, 0.1164, 0.7229, 0.1185, 0.7016, 0.1669, 0.5428, 0.04783, 0.639, 0.0003451, 0.6407, 0.1517, 0.5087, 0.1661, 0.5164, 0.1669, 0.5428, 0.1517, 0.5087, 0.1661, 0.5164, 0.188, 0.5204, 0.1669, 0.5428, 0.2226, 0.5191, 0.182, 0.5767, 0.1669, 0.5428, 0.188, 0.5204, 0.2226, 0.5191, 0.1669, 0.5428, 0.2226, 0.5191, 0.2207, 0.5554, 0.182, 0.5767, 0.2207, 0.5554, 0.2226, 0.5191, 0.2373, 0.5178, 0.2403, 0.5525, 0.2373, 0.5178, 0.2762, 0.5144, 0.2793, 0.5487, 0.2403, 0.5525, 0.2762, 0.5144, 0.3344, 0.5095, 0.3373, 0.5438, 0.2793, 0.5487, 0.9262, 0.3505, 0.9262, 0.3848, 0.868, 0.3848, 0.868, 0.3505, 0.7064, 0.0003484, 0.7408, 0.0003597, 0.7408, 0.1194, 0.7064, 0.1195, 0.7408, 0.0003597, 0.767, 0.0004423, 0.7933, 0.0005249, 0.7933, 0.1179, 0.7408, 0.1194, 0.7933, 0.1179, 0.7933, 0.0005249, 0.9428, 0.0003451, 0.7674, 0.8438, 0.7674, 0.8088, 0.8866, 0.8088, 0.8866, 0.8438, 0.8866, 0.8699, 0.7673, 0.8728, 0.7674, 0.8438, 0.8866, 0.8438, 0.7114, 0.2059, 0.8282, 0.2097, 0.8243, 0.2359, 0.7072, 0.2393, 0.7072, 0.2393, 0.8243, 0.2359, 0.8234, 0.2546, 0.7064, 0.2546, 0.8243, 0.2734, 0.7071, 0.2699, 0.7064, 0.2546, 0.8234, 0.2546, 0.8282, 0.2996, 0.7113, 0.3034, 0.7071, 0.2699, 0.8243, 0.2734, 0.4019, 0.8614, 0.399, 0.9803, 0.373, 0.9803, 0.373, 0.8615, 0.3382, 0.8615, 0.373, 0.8615, 0.373, 0.9803, 0.3382, 0.9803, 0.3382, 0.9803, 0.3039, 0.9803, 0.3039, 0.8615, 0.3382, 0.8615, 0.2515, 0.8617, 0.3034, 0.8547, 0.3039, 0.8615, 0.3039, 0.9803, 0.2515, 0.9785, 0.1025, 0.8615, 0.2515, 0.8617, 0.2515, 0.9785, 0.6171, 0.5758, 0.5356, 0.5715, 0.5373, 0.5397, 0.6187, 0.5441, 0.5242, 0.6076, 0.5356, 0.5715, 0.6407, 0.5913, 0.5923, 0.6249, 0.5194, 0.6325, 0.5242, 0.6076, 0.5923, 0.6249, 0.5443, 0.6472, 0.5168, 0.6453, 0.5194, 0.6325, 0.5923, 0.6249, 0.5443, 0.6472, 0.5146, 0.6562, 0.5168, 0.6453, 0.5092, 0.6714, 0.5146, 0.6562, 0.5443, 0.6472, 0.04779, 0.7231, 0.1668, 0.8198, 0.1514, 0.854, 0.0003451, 0.7213, 0.1668, 0.8198, 0.1725, 0.8474, 0.1514, 0.854, 0.1668, 0.8198, 0.1878, 0.8422, 0.1725, 0.8474, 0.1668, 0.8198, 0.2225, 0.8433, 0.1878, 0.8422, 0.2225, 0.8433, 0.1668, 0.8198, 0.1819, 0.7857, 0.2207, 0.8079, 0.2225, 0.8433, 0.1819, 0.7857, 0.8448, 0.3147, 0.8541, 0.3498, 0.7064, 0.3498, 0.7569, 0.308, 0.1592, 0.7207, 0.1612, 0.7005, 0.2116, 0.6997, 0.2108, 0.7193, 0.2116, 0.6997, 0.1612, 0.7005, 0.1622, 0.6811, 0.212, 0.6812, 0.8177, 0.9152, 0.7673, 0.8735, 0.915, 0.8735, 0.9057, 0.9086, 0.1593, 0.6416, 0.1165, 0.6393, 0.182, 0.5767, 0.1966, 0.6103, 0.1613, 0.6618, 0.2119, 0.6627, 0.212, 0.6812, 0.1622, 0.6811, 0.1613, 0.6618, 0.1593, 0.6416, 0.2109, 0.643, 0.2119, 0.6627, 0.1965, 0.7521, 0.1819, 0.7857, 0.1164, 0.7229, 0.1592, 0.7207, 0.1965, 0.7521, 0.2156, 0.7715, 0.2207, 0.8079, 0.1819, 0.7857, 0.2156, 0.7715, 0.1965, 0.7521, 0.2108, 0.7193, 0.2333, 0.7448, 0.2156, 0.7715, 0.2108, 0.7193, 0.2333, 0.7448, 0.2108, 0.7193, 0.2521, 0.7154, 0.1966, 0.6103, 0.2157, 0.5909, 0.2109, 0.643, 0.2109, 0.643, 0.2157, 0.5909, 0.2334, 0.6175, 0.2109, 0.643, 0.2334, 0.6175, 0.252, 0.6469, 0.1593, 0.6416, 0.1966, 0.6103, 0.2109, 0.643, 0.1965, 0.7521, 0.1592, 0.7207, 0.2108, 0.7193, 0.2108, 0.7193, 0.235, 0.6969, 0.2521, 0.7154, 0.2357, 0.6658, 0.2109, 0.643, 0.252, 0.6469, 0.7862, 0.8066, 0.7673, 0.7838, 0.7893, 0.7724, 0.7673, 0.7838, 0.7676, 0.7631, 0.7899, 0.7631, 0.7893, 0.7724, 0.7676, 0.7631, 0.7673, 0.7424, 0.7893, 0.7538, 0.7899, 0.7631, 0.7673, 0.7424, 0.7861, 0.7195, 0.7893, 0.7538, 0.2157, 0.5909, 0.1966, 0.6103, 0.182, 0.5767, 0.2207, 0.5554, 0.2157, 0.5909, 0.2207, 0.5554, 0.2403, 0.5525, 0.2443, 0.5874, 0.2825, 0.5834, 0.2443, 0.5874, 0.2403, 0.5525, 0.2793, 0.5487, 0.3399, 0.5786, 0.2825, 0.5834, 0.2793, 0.5487, 0.3373, 0.5438, 0.3976, 0.5749, 0.3399, 0.5786, 0.3373, 0.5438, 0.3954, 0.54, 0.2404, 0.8098, 0.2375, 0.8444, 0.2225, 0.8433, 0.2207, 0.8079, 0.2156, 0.7715, 0.2442, 0.7749, 0.2404, 0.8098, 0.2207, 0.8079, 0.2333, 0.7448, 0.2476, 0.7466, 0.2442, 0.7749, 0.2156, 0.7715, 0.2476, 0.7466, 0.2333, 0.7448, 0.2521, 0.7154, 0.2334, 0.6175, 0.2476, 0.6157, 0.252, 0.6469, 0.2334, 0.6175, 0.2157, 0.5909, 0.2443, 0.5874, 0.2476, 0.6157, 0.2764, 0.8477, 0.2375, 0.8444, 0.2404, 0.8098, 0.2792, 0.8134, 0.3341, 0.8524, 0.2764, 0.8477, 0.2792, 0.8134, 0.337, 0.8182, 0.8548, 0.3498, 0.8548, 0.2915, 0.8892, 0.2916, 0.8892, 0.3498, 0.3396, 0.7836, 0.3972, 0.7875, 0.3948, 0.8223, 0.337, 0.8182, 0.2824, 0.7788, 0.3396, 0.7836, 0.337, 0.8182, 0.2792, 0.8134, 0.2442, 0.7749, 0.2824, 0.7788, 0.2792, 0.8134, 0.2404, 0.8098, 0.2476, 0.7466, 0.2851, 0.7504, 0.2824, 0.7788, 0.2442, 0.7749, 0.2851, 0.7504, 0.2476, 0.7466, 0.2521, 0.7154, 0.288, 0.7182, 0.8259, 0.8079, 0.7862, 0.8066, 0.7893, 0.7724, 0.8266, 0.7727, 0.8267, 0.763, 0.8266, 0.7727, 0.7893, 0.7724, 0.7899, 0.7631, 0.8266, 0.7533, 0.8267, 0.763, 0.7899, 0.7631, 0.7893, 0.7538, 0.8258, 0.7182, 0.8266, 0.7533, 0.7893, 0.7538, 0.7861, 0.7195, 0.2852, 0.6118, 0.2884, 0.6441, 0.252, 0.6469, 0.2476, 0.6157, 0.2852, 0.6118, 0.2476, 0.6157, 0.2443, 0.5874, 0.2825, 0.5834, 0.2851, 0.7504, 0.3417, 0.7553, 0.3396, 0.7836, 0.2824, 0.7788, 0.2851, 0.7504, 0.288, 0.7182, 0.3438, 0.7232, 0.3417, 0.7553, 0.8849, 0.8081, 0.8259, 0.8079, 0.8266, 0.7727, 0.8851, 0.7727, 0.8851, 0.763, 0.8851, 0.7727, 0.8266, 0.7727, 0.8267, 0.763, 0.8851, 0.7532, 0.8851, 0.763, 0.8267, 0.763, 0.8266, 0.7533, 0.8258, 0.7182, 0.8849, 0.7178, 0.8851, 0.7532, 0.8266, 0.7533, 0.3419, 0.6071, 0.344, 0.6393, 0.2884, 0.6441, 0.2852, 0.6118, 0.3419, 0.6071, 0.2852, 0.6118, 0.2825, 0.5834, 0.3399, 0.5786, 0.3419, 0.6071, 0.3399, 0.5786, 0.3976, 0.5749, 0.3994, 0.6038, 0.3994, 0.6038, 0.4011, 0.6369, 0.344, 0.6393, 0.3419, 0.6071, 0.344, 0.6393, 0.4011, 0.6369, 0.4019, 0.6718, 0.3457, 0.6718, 0.3438, 0.7232, 0.3457, 0.6907, 0.4019, 0.6909, 0.4009, 0.7257, 0.3417, 0.7553, 0.3438, 0.7232, 0.4009, 0.7257, 0.3991, 0.7588, 0.3396, 0.7836, 0.3417, 0.7553, 0.3991, 0.7588, 0.3972, 0.7875, 0.3457, 0.6907, 0.3455, 0.6813, 0.4019, 0.6814, 0.4019, 0.6909, 0.3455, 0.6813, 0.3457, 0.6718, 0.4019, 0.6718, 0.4019, 0.6814, 0.2119, 0.6627, 0.2109, 0.643, 0.2357, 0.6658, 0.2337, 0.6813, 0.212, 0.6812, 0.2119, 0.6627, 0.2357, 0.6658, 0.212, 0.6812, 0.2337, 0.6813, 0.235, 0.6969, 0.2116, 0.6997, 0.2108, 0.7193, 0.2116, 0.6997, 0.235, 0.6969, 0.5275, 0.8375, 0.6738, 0.7973, 0.6894, 0.8543, 0.5432, 0.8947, 0.5802, 0.8298, 0.5275, 0.8375, 0.5248, 0.8206, 0.5568, 0.8121, 0.5568, 0.8121, 0.5248, 0.8206, 0.5196, 0.8087, 0.5182, 0.8023, 0.5322, 0.8011, 0.5568, 0.8121, 0.5196, 0.8087, 0.517, 0.797, 0.5322, 0.8011, 0.5182, 0.8023, 0.517, 0.797, 0.5141, 0.7891, 0.5322, 0.8011, 0.1613, 0.6618, 0.1622, 0.6811, 0.1194, 0.6811, 0.1185, 0.6606, 0.1613, 0.6618, 0.1185, 0.6606, 0.1165, 0.6393, 0.1593, 0.6416, 0.0494, 0.7017, 0.1185, 0.7016, 0.1164, 0.7229, 0.04779, 0.7231, 0.0494, 0.7017, 0.05009, 0.681, 0.1194, 0.6811, 0.1185, 0.7016, 0.05009, 0.681, 0.04942, 0.6604, 0.1185, 0.6606, 0.1194, 0.6811, 0.1185, 0.6606, 0.04942, 0.6604, 0.04783, 0.639, 0.1165, 0.6393, 0.04942, 0.6604, 0.001714, 0.6614, 0.0003451, 0.6407, 0.04783, 0.639, 0.04942, 0.6604, 0.05009, 0.681, 0.002046, 0.681, 0.001714, 0.6614, 0.05009, 0.681, 0.0494, 0.7017, 0.001706, 0.7006, 0.002046, 0.681, 0.0494, 0.7017, 0.04779, 0.7231, 0.0003451, 0.7213, 0.001706, 0.7006, 0.5493, 0.3149, 0.5493, 0.2831, 0.5891, 0.2752, 0.5493, 0.2831, 0.5493, 0.2751, 0.5891, 0.2752, 0.5493, 0.2751, 0.5494, 0.2363, 0.5891, 0.2363, 0.5891, 0.2752, 0.6474, 0.2364, 0.5891, 0.2752, 0.5891, 0.2363, 0.5892, 0.1781, 0.7057, 0.1781, 0.6474, 0.2364, 0.5891, 0.2363, 0.5892, 0.1781, 0.5891, 0.2363, 0.5494, 0.2363, 0.5494, 0.1765, 0.5892, 0.1198, 0.5892, 0.1781, 0.5494, 0.1765, 0.5494, 0.1198, 0.7057, 0.1781, 0.5892, 0.1781, 0.5892, 0.1198, 0.7058, 0.1199, 0.5892, 0.1198, 0.5494, 0.1198, 0.5495, 0.0005685, 0.5495, 0.0005685, 0.7058, 0.1199, 0.5892, 0.1198, 0.9957, 0.9991, 0.9162, 0.9891, 0.919, 0.9786, 0.9957, 0.9991, 0.9105, 0.9989, 0.9162, 0.9891, 0.1566, 0.0004008, 0.1567, 0.1198, 0.1169, 0.1198, 0.0003451, 0.1199, 0.1566, 0.0004008, 0.1169, 0.1198, 0.1169, 0.1781, 0.0003826, 0.1781, 0.0003451, 0.1199, 0.1169, 0.1198, 0.1169, 0.1781, 0.117, 0.2363, 0.0587, 0.2364, 0.0003826, 0.1781, 0.117, 0.2363, 0.117, 0.2752, 0.0587, 0.2364, 0.1567, 0.1198, 0.1567, 0.178, 0.1169, 0.1781, 0.1169, 0.1198, 0.1568, 0.2362, 0.117, 0.2363, 0.1169, 0.1781, 0.1567, 0.178, 0.1568, 0.2362, 0.1568, 0.2752, 0.117, 0.2752, 0.117, 0.2363, 0.1568, 0.2752, 0.1568, 0.2831, 0.117, 0.2752, 0.1568, 0.2831, 0.1568, 0.3149, 0.117, 0.2752, 0.4821, 0.9891, 0.4026, 0.9983, 0.4793, 0.9785, 0.4877, 0.9989, 0.4026, 0.9983, 0.4821, 0.9891, 0.2244, 0.344, 0.3131, 0.4595, 0.3133, 0.508, 0.1952, 0.3535, 0.3131, 0.4595, 0.3336, 0.4594, 0.3337, 0.508, 0.3133, 0.508, 0.3336, 0.4594, 0.3531, 0.4594, 0.3531, 0.508, 0.3337, 0.508, 0.3531, 0.4594, 0.3726, 0.4594, 0.3725, 0.508, 0.3531, 0.508, 0.3725, 0.508, 0.3726, 0.4594, 0.3931, 0.4595, 0.3929, 0.508, 0.3931, 0.4595, 0.4819, 0.3439, 0.511, 0.3534, 0.3929, 0.508, 0.4819, 0.3439, 0.3931, 0.4595, 0.3933, 0.4106, 0.4506, 0.3326, 0.3931, 0.4595, 0.3726, 0.4594, 0.3726, 0.4106, 0.3933, 0.4106, 0.3726, 0.4594, 0.3531, 0.4594, 0.3531, 0.4106, 0.3726, 0.4106, 0.3531, 0.4594, 0.3336, 0.4594, 0.3336, 0.4106, 0.3531, 0.4106, 0.3336, 0.4594, 0.3131, 0.4595, 0.3129, 0.4106, 0.3336, 0.4106, 0.3131, 0.4595, 0.2244, 0.344, 0.2556, 0.3326, 0.3129, 0.4106, 0.196, 0.3219, 0.2244, 0.344, 0.1952, 0.3535, 0.4819, 0.3439, 0.5103, 0.317, 0.511, 0.3534, 0.5103, 0.317, 0.4819, 0.3439, 0.4506, 0.3326, 0.4915, 0.2943, 0.5109, 0.2908, 0.2244, 0.344, 0.196, 0.3219, 0.1953, 0.2907, 0.2147, 0.2943, 0.2556, 0.3326, 0.2843, 0.323, 0.3132, 0.3618, 0.3129, 0.4106, 0.2556, 0.3326, 0.3132, 0.3618, 0.3337, 0.3619, 0.3336, 0.4106, 0.3129, 0.4106, 0.3337, 0.3619, 0.3531, 0.3619, 0.3531, 0.4106, 0.3336, 0.4106, 0.3531, 0.3619, 0.3725, 0.3619, 0.3726, 0.4106, 0.3531, 0.4106, 0.3725, 0.3619, 0.393, 0.3618, 0.3933, 0.4106, 0.3726, 0.4106, 0.393, 0.3618, 0.4219, 0.323, 0.4506, 0.3326, 0.3933, 0.4106, 0.1946, 0.0003761, 0.1946, 0.1199, 0.1567, 0.1198, 0.1566, 0.0004008, 0.1946, 0.1199, 0.1946, 0.0003761, 0.214, 0.000378, 0.214, 0.1197, 0.2646, 0.0003537, 0.2646, 0.1197, 0.214, 0.1197, 0.214, 0.000378, 0.2647, 0.1779, 0.2141, 0.178, 0.214, 0.1197, 0.2646, 0.1197, 0.2647, 0.1779, 0.2648, 0.236, 0.2143, 0.2362, 0.2141, 0.178, 0.2648, 0.236, 0.2649, 0.2747, 0.2145, 0.275, 0.2143, 0.2362, 0.2649, 0.2747, 0.265, 0.3037, 0.2147, 0.2943, 0.2145, 0.275, 0.265, 0.3037, 0.2843, 0.323, 0.2556, 0.3326, 0.2147, 0.2943, 0.4219, 0.323, 0.4412, 0.3037, 0.4915, 0.2943, 0.4506, 0.3326, 0.4412, 0.3037, 0.4413, 0.2747, 0.4917, 0.275, 0.4915, 0.2943, 0.4413, 0.2747, 0.4414, 0.236, 0.4919, 0.2362, 0.4917, 0.275, 0.4414, 0.236, 0.4415, 0.1779, 0.492, 0.178, 0.4919, 0.2362, 0.4415, 0.1779, 0.4415, 0.1197, 0.4921, 0.1197, 0.492, 0.178, 0.4415, 0.1197, 0.4416, 0.0003703, 0.4922, 0.0004028, 0.4921, 0.1197, 0.2646, 0.1197, 0.2646, 0.0003537, 0.3131, 0.0003459, 0.3132, 0.1196, 0.3132, 0.1778, 0.2647, 0.1779, 0.2646, 0.1197, 0.3132, 0.1196, 0.2647, 0.1779, 0.3132, 0.1778, 0.3132, 0.236, 0.2648, 0.236, 0.3133, 0.2747, 0.2649, 0.2747, 0.2648, 0.236, 0.3132, 0.236, 0.2649, 0.2747, 0.3133, 0.2747, 0.3133, 0.3134, 0.265, 0.3037, 0.2843, 0.323, 0.265, 0.3037, 0.3133, 0.3134, 0.3132, 0.3618, 0.2843, 0.323, 0.3133, 0.3134, 0.4219, 0.323, 0.393, 0.3618, 0.3929, 0.3134, 0.4412, 0.3037, 0.4219, 0.323, 0.3929, 0.3134, 0.3337, 0.3134, 0.3337, 0.3619, 0.3132, 0.3618, 0.3133, 0.3134, 0.3531, 0.3619, 0.3337, 0.3619, 0.3337, 0.3134, 0.3531, 0.3134, 0.3725, 0.3619, 0.3531, 0.3619, 0.3531, 0.3134, 0.3725, 0.3134, 0.3725, 0.3619, 0.3725, 0.3134, 0.3929, 0.3134, 0.393, 0.3618, 0.3929, 0.2747, 0.4413, 0.2747, 0.4412, 0.3037, 0.3929, 0.3134, 0.4413, 0.2747, 0.3929, 0.2747, 0.3929, 0.236, 0.4414, 0.236, 0.4415, 0.1779, 0.4414, 0.236, 0.3929, 0.236, 0.393, 0.1778, 0.4415, 0.1197, 0.4415, 0.1779, 0.393, 0.1778, 0.393, 0.1196, 0.4416, 0.0003703, 0.4415, 0.1197, 0.393, 0.1196, 0.393, 0.0003505, 0.3725, 0.1196, 0.3725, 0.0003467, 0.393, 0.0003505, 0.393, 0.1196, 0.3725, 0.1196, 0.3531, 0.1196, 0.3531, 0.0003452, 0.3725, 0.0003467, 0.3531, 0.1196, 0.3337, 0.1196, 0.3337, 0.0003451, 0.3531, 0.0003452, 0.3337, 0.0003451, 0.3337, 0.1196, 0.3132, 0.1196, 0.3131, 0.0003459, 0.3337, 0.1196, 0.3337, 0.1778, 0.3132, 0.1778, 0.3132, 0.1196, 0.3337, 0.1778, 0.3337, 0.236, 0.3132, 0.236, 0.3132, 0.1778, 0.3337, 0.236, 0.3337, 0.2747, 0.3133, 0.2747, 0.3132, 0.236, 0.3133, 0.2747, 0.3337, 0.2747, 0.3337, 0.3134, 0.3133, 0.3134, 0.3725, 0.3134, 0.3724, 0.2747, 0.3929, 0.2747, 0.3929, 0.3134, 0.3929, 0.2747, 0.3724, 0.2747, 0.3725, 0.236, 0.3929, 0.236, 0.3725, 0.236, 0.3725, 0.1778, 0.393, 0.1778, 0.3929, 0.236, 0.3725, 0.1778, 0.3725, 0.1196, 0.393, 0.1196, 0.393, 0.1778, 0.3531, 0.1778, 0.3337, 0.1778, 0.3337, 0.1196, 0.3531, 0.1196, 0.3725, 0.1778, 0.3531, 0.1778, 0.3531, 0.1196, 0.3725, 0.1196, 0.3531, 0.1778, 0.3725, 0.1778, 0.3725, 0.236, 0.3531, 0.236, 0.3337, 0.1778, 0.3531, 0.1778, 0.3531, 0.236, 0.3337, 0.236, 0.3337, 0.236, 0.3531, 0.236, 0.3531, 0.2747, 0.3337, 0.2747, 0.3531, 0.236, 0.3725, 0.236, 0.3724, 0.2747, 0.3531, 0.2747, 0.3337, 0.2747, 0.3531, 0.2747, 0.3531, 0.3134, 0.3337, 0.3134, 0.3531, 0.2747, 0.3724, 0.2747, 0.3725, 0.3134, 0.3531, 0.3134, 0.5111, 0.2751, 0.5109, 0.2908, 0.4915, 0.2943, 0.4917, 0.275, 0.5113, 0.2362, 0.5111, 0.2751, 0.4917, 0.275, 0.4919, 0.2362, 0.5114, 0.1777, 0.5113, 0.2362, 0.4919, 0.2362, 0.492, 0.178, 0.4921, 0.1197, 0.5115, 0.1197, 0.5114, 0.1777, 0.492, 0.178, 0.5116, 0.0005418, 0.5115, 0.1197, 0.4921, 0.1197, 0.4922, 0.0004028, 0.5115, 0.1197, 0.5116, 0.0005418, 0.5495, 0.0005685, 0.5494, 0.1198, 0.1951, 0.2755, 0.2145, 0.275, 0.2147, 0.2943, 0.1953, 0.2907, 0.1949, 0.2362, 0.2143, 0.2362, 0.2145, 0.275, 0.1951, 0.2755, 0.1947, 0.1779, 0.2141, 0.178, 0.2143, 0.2362, 0.1949, 0.2362, 0.5454, 0.7145, 0.7528, 0.6054, 0.7655, 0.6332, 0.6608, 0.6883, 0.6048, 0.709, 0.5755, 0.7156, 0.5607, 0.7171, 0.553, 0.7171, 0.5453, 0.7171, 0.4821, 0.9891, 0.5364, 0.9843, 0.5288, 0.9997, 0.4877, 0.9989, 0.5364, 0.9843, 0.4821, 0.9891, 0.4793, 0.9785, 0.5353, 0.9676, 0.5364, 0.9843, 0.5699, 0.976, 0.5502, 0.9995, 0.5288, 0.9997, 0.5353, 0.9676, 0.5715, 0.9569, 0.5699, 0.976, 0.5364, 0.9843, 0.6034, 0.9676, 0.6034, 0.9838, 0.5502, 0.9995, 0.5699, 0.976, 0.5699, 0.976, 0.5715, 0.9569, 0.6034, 0.9357, 0.6034, 0.9676, 0.63, 0.925, 0.6034, 0.9676, 0.6034, 0.9357, 0.6034, 0.9676, 0.6566, 0.957, 0.6566, 0.9839, 0.6034, 0.9838, 0.6566, 0.957, 0.6779, 0.957, 0.6779, 0.9766, 0.6566, 0.9839, 0.6992, 0.9766, 0.6779, 0.9766, 0.6779, 0.957, 0.6992, 0.957, 0.7204, 0.9766, 0.6992, 0.9766, 0.6992, 0.957, 0.7204, 0.957, 0.7204, 0.957, 0.7417, 0.957, 0.7417, 0.9839, 0.7204, 0.9766, 0.7417, 0.957, 0.7949, 0.9677, 0.7949, 0.9839, 0.7417, 0.9839, 0.8284, 0.976, 0.8481, 0.9996, 0.7949, 0.9839, 0.7949, 0.9677, 0.7949, 0.9677, 0.7684, 0.9251, 0.7949, 0.9358, 0.8268, 0.9571, 0.8284, 0.976, 0.7949, 0.9677, 0.7949, 0.9358, 0.8268, 0.9571, 0.863, 0.9675, 0.8619, 0.9843, 0.8284, 0.976, 0.8284, 0.976, 0.8619, 0.9843, 0.8695, 0.9996, 0.8481, 0.9996, 0.8619, 0.9843, 0.9162, 0.9891, 0.9105, 0.9989, 0.8695, 0.9996, 0.9162, 0.9891, 0.8619, 0.9843, 0.863, 0.9675, 0.919, 0.9786, 0.8243, 0.538, 0.8243, 0.5188, 0.8438, 0.538, 0.8243, 0.5188, 0.8243, 0.538, 0.8049, 0.538, 0.8049, 0.5188, 0.7855, 0.538, 0.7855, 0.5188, 0.8049, 0.5188, 0.8049, 0.538, 0.7855, 0.5188, 0.7855, 0.538, 0.7661, 0.538, 0.7844, 0.4361, 0.8038, 0.4361, 0.8038, 0.4479, 0.7844, 0.4479, 0.8888, 0.508, 0.8403, 0.4983, 0.8426, 0.4867, 0.8911, 0.4964, 0.8038, 0.4986, 0.7844, 0.4986, 0.7844, 0.4867, 0.8038, 0.4867, 0.7673, 0.4983, 0.7188, 0.508, 0.7165, 0.4964, 0.765, 0.4867, 0.7064, 0.4902, 0.7307, 0.4514, 0.7407, 0.4576, 0.7165, 0.4964, 0.8426, 0.4986, 0.8232, 0.4986, 0.8232, 0.4867, 0.8426, 0.4867, 0.8911, 0.4964, 0.8426, 0.4867, 0.8426, 0.4479, 0.8668, 0.4576, 0.8232, 0.4867, 0.8232, 0.4479, 0.8426, 0.4479, 0.8426, 0.4867, 0.8232, 0.4867, 0.8038, 0.4867, 0.8038, 0.4479, 0.8232, 0.4479, 0.8038, 0.4867, 0.7844, 0.4867, 0.7844, 0.4479, 0.8038, 0.4479, 0.7844, 0.4867, 0.765, 0.4867, 0.765, 0.4479, 0.7844, 0.4479, 0.765, 0.4867, 0.7165, 0.4964, 0.7407, 0.4576, 0.765, 0.4479, 0.765, 0.4361, 0.7844, 0.4361, 0.7844, 0.4479, 0.765, 0.4479, 0.8038, 0.4361, 0.8232, 0.4361, 0.8232, 0.4479, 0.8038, 0.4479, 0.7363, 0.4467, 0.7606, 0.437, 0.765, 0.4479, 0.7407, 0.4576, 0.8232, 0.4986, 0.8038, 0.4986, 0.8038, 0.4867, 0.8232, 0.4867, 0.847, 0.437, 0.8712, 0.4467, 0.8668, 0.4576, 0.8426, 0.4479, 0.7844, 0.4986, 0.765, 0.4986, 0.765, 0.4867, 0.7844, 0.4867, 0.8232, 0.4361, 0.8426, 0.4361, 0.8426, 0.4479, 0.8232, 0.4479, 0.8769, 0.4514, 0.9011, 0.4902, 0.8911, 0.4964, 0.8668, 0.4576, 0.5074, 0.6577, 0.5194, 0.6325, 0.5184, 0.643, 0.5173, 0.6491, 0.5108, 0.6591, 0.4923, 0.6531, 0.5288, 0.5386, 0.5373, 0.5397, 0.5356, 0.5715, 0.5242, 0.6076, 0.5194, 0.6325, 0.5074, 0.6577, 0.7175, 0.1733, 0.7064, 0.1468, 0.7262, 0.1202, 0.7274, 0.16, 0.7272, 0.2052, 0.7263, 0.1765, 0.8456, 0.1733, 0.8471, 0.2052, 0.8448, 0.1212, 0.8462, 0.1578, 0.7274, 0.16, 0.7262, 0.1202, 0.8462, 0.1578, 0.8448, 0.1212, 0.8675, 0.1338, 0.8575, 0.1641, 0.7263, 0.1765, 0.7274, 0.16, 0.8462, 0.1578, 0.8456, 0.1733, 0.7265, 0.3792, 0.7277, 0.3505, 0.8476, 0.3515, 0.8459, 0.3833, 0.7275, 0.3957, 0.7259, 0.4354, 0.7064, 0.4087, 0.7177, 0.3823, 0.8445, 0.4354, 0.8462, 0.3989, 0.8576, 0.3927, 0.8673, 0.423, 0.7265, 0.3792, 0.8459, 0.3833, 0.8462, 0.3989, 0.7275, 0.3957, 0.7259, 0.4354, 0.7275, 0.3957, 0.8462, 0.3989, 0.8445, 0.4354, 0.5108, 0.6591, 0.5173, 0.6491, 0.517, 0.6536, 0.5126, 0.6603, 0.514, 0.5331, 0.5288, 0.5386, 0.4923, 0.6531, 0.4776, 0.6477, 0.4993, 0.5277, 0.514, 0.5331, 0.4776, 0.6477, 0.4628, 0.6423, 0.4993, 0.5277, 0.4628, 0.6423, 0.4477, 0.6382, 0.4841, 0.5236, 0.4694, 0.5182, 0.4841, 0.5236, 0.4477, 0.6382, 0.4329, 0.6327, 0.4546, 0.5128, 0.4694, 0.5182, 0.4329, 0.6327, 0.4182, 0.6273, 0.4103, 0.6262, 0.409, 0.6109, 0.4094, 0.6031, 0.4117, 0.5957, 0.421, 0.5666, 0.4394, 0.5087, 0.4546, 0.5128, 0.4182, 0.6273, 0.4077, 0.6264, 0.4071, 0.619, 0.409, 0.6109, 0.4103, 0.6262, 0.4052, 0.6267, 0.4048, 0.6222, 0.4071, 0.619, 0.4077, 0.6264, 0.4026, 0.627, 0.4048, 0.6222, 0.4052, 0.6267, 0.5126, 0.6603, 0.517, 0.6536, 0.521, 0.6476, 0.5306, 0.6361, 0.5528, 0.6157, 0.6015, 0.5812, 0.7064, 0.5261, 0.7219, 0.5525, 0.5145, 0.6616, 0.5145, 0.6616, 0.7219, 0.5525, 0.7374, 0.5789, 0.53, 0.688, 0.53, 0.688, 0.7374, 0.5789, 0.7528, 0.6054, 0.5454, 0.7145, 0.1946, 0.1199, 0.214, 0.1197, 0.2141, 0.178, 0.1947, 0.1779, 0.8188, 0.6566, 0.805, 0.7147, 0.7871, 0.7047, 0.8211, 0.6576, 0.8211, 0.6576, 0.7871, 0.7047, 0.7748, 0.6892, 0.8228, 0.6594, 0.8228, 0.6594, 0.7748, 0.6892, 0.7661, 0.6713, 0.8235, 0.6618, 0.8235, 0.6618, 0.7661, 0.6713, 0.7661, 0.6507, 0.8232, 0.6643, 0.8232, 0.6643, 0.7661, 0.6507, 0.7754, 0.6328, 0.8224, 0.6666, 0.8224, 0.6666, 0.7754, 0.6328, 0.7891, 0.6178, 0.8206, 0.6684, 0.8206, 0.6684, 0.7891, 0.6178, 0.8082, 0.6089, 0.8183, 0.6692, 0.8183, 0.6692, 0.8082, 0.6089, 0.8299, 0.608, 0.8159, 0.6691, 0.8159, 0.6691, 0.8299, 0.608, 0.851, 0.6157, 0.8138, 0.668, 0.8138, 0.668, 0.851, 0.6157, 0.8681, 0.6312, 0.8122, 0.6662, 0.8122, 0.6662, 0.8681, 0.6312, 0.8745, 0.6533, 0.8113, 0.664, 0.8113, 0.664, 0.8745, 0.6533, 0.8721, 0.6755, 0.8112, 0.6615, 0.8112, 0.6615, 0.8721, 0.6755, 0.8617, 0.6945, 0.8121, 0.6592, 0.4556, 0.9211, 0.4247, 0.8086, 0.4392, 0.8039, 0.4701, 0.9164, 0.4102, 0.8283, 0.4101, 0.8133, 0.4247, 0.8086, 0.4556, 0.9211, 0.4486, 0.9243, 0.4336, 0.8988, 0.4258, 0.8702, 0.4142, 0.8427, 0.4701, 0.9164, 0.4392, 0.8039, 0.4537, 0.7992, 0.4846, 0.9117, 0.4995, 0.9083, 0.4846, 0.9117, 0.4537, 0.7992, 0.4686, 0.7958, 0.4995, 0.9083, 0.4686, 0.7958, 0.4831, 0.7911, 0.514, 0.9036, 0.514, 0.9036, 0.4831, 0.7911, 0.4976, 0.7864, 0.5285, 0.8989, 0.5285, 0.8989, 0.4976, 0.7864, 0.5045, 0.783, 0.5196, 0.8087, 0.5248, 0.8206, 0.5275, 0.8375, 0.5432, 0.8947, 0.5196, 0.8087, 0.5045, 0.783, 0.5073, 0.7813, 0.5163, 0.7932, 0.5181, 0.8004, 0.5163, 0.7932, 0.5073, 0.7813, 0.5095, 0.7796, 0.5155, 0.7876, 0.4077, 0.8206, 0.4076, 0.8133, 0.4101, 0.8133, 0.4102, 0.8283, 0.4051, 0.816, 0.4051, 0.8133, 0.4076, 0.8133, 0.4077, 0.8206, 0.4051, 0.816, 0.4026, 0.8132, 0.4051, 0.8133, 0.5155, 0.7876, 0.5095, 0.7796, 0.5117, 0.7779, 0.725, 0.9078, 0.7151, 0.9243, 0.6263, 0.8702, 0.563, 0.8316, 0.5338, 0.8081, 0.5209, 0.7947, 0.725, 0.9078, 0.5117, 0.7779, 0.5275, 0.7493, 0.7407, 0.8792, 0.7407, 0.8792, 0.5275, 0.7493, 0.5432, 0.7208, 0.7565, 0.8506, 0.7565, 0.8506, 0.5432, 0.7208, 0.5436, 0.7178, 0.5539, 0.7196, 0.5621, 0.7212, 0.5798, 0.7265, 0.6136, 0.7414, 0.6763, 0.7796, 0.7666, 0.8345, 0.8916, 0.6072, 0.8916, 0.5391, 0.9021, 0.5391, 0.9021, 0.6072, 0.9021, 0.6072, 0.9021, 0.5391, 0.9125, 0.5391, 0.9125, 0.6072, 0.9125, 0.6072, 0.9125, 0.5391, 0.923, 0.5391, 0.923, 0.6073, 0.923, 0.6073, 0.923, 0.5391, 0.9334, 0.5388, 0.9334, 0.607, 0.7661, 0.607, 0.7661, 0.5388, 0.7766, 0.5391, 0.7766, 0.6073, 0.7766, 0.6073, 0.7766, 0.5391, 0.7871, 0.5391, 0.7871, 0.6073, 0.7871, 0.6073, 0.7871, 0.5391, 0.7975, 0.5391, 0.7975, 0.6073, 0.7975, 0.6073, 0.7975, 0.5391, 0.808, 0.5391, 0.808, 0.6073, 0.808, 0.6073, 0.808, 0.5391, 0.8184, 0.5391, 0.8184, 0.6073, 0.8184, 0.6073, 0.8184, 0.5391, 0.8288, 0.5387, 0.8288, 0.6068, 0.8288, 0.6068, 0.8288, 0.5387, 0.8393, 0.5391, 0.8393, 0.6073, 0.8393, 0.6073, 0.8393, 0.5391, 0.8498, 0.5391, 0.8498, 0.6073, 0.8498, 0.6073, 0.8498, 0.5391, 0.8603, 0.5391, 0.8603, 0.6073, 0.8603, 0.6073, 0.8603, 0.5391, 0.8707, 0.5391, 0.8707, 0.6072, 0.8707, 0.6072, 0.8707, 0.5391, 0.8812, 0.5391, 0.8812, 0.6072, 0.8812, 0.6072, 0.8812, 0.5391, 0.8916, 0.5391, 0.8916, 0.6072, 0.876, 0.5169, 0.8856, 0.5209, 0.8707, 0.538, 0.8655, 0.5169, 0.876, 0.5169, 0.8707, 0.538, 0.8558, 0.5209, 0.8655, 0.5169, 0.8707, 0.538, 0.8484, 0.5283, 0.8558, 0.5209, 0.8707, 0.538, 0.8444, 0.538, 0.8484, 0.5283, 0.8707, 0.538, 0.8856, 0.5209, 0.893, 0.5283, 0.8707, 0.538, 0.8707, 0.538, 0.893, 0.5283, 0.897, 0.538, 0.7851, 0.5102, 0.804, 0.5102, 0.7953, 0.516, 0.7851, 0.5102, 0.7953, 0.516, 0.7851, 0.5181, 0.7851, 0.5102, 0.7851, 0.5181, 0.7748, 0.516, 0.7661, 0.5102, 0.7851, 0.5102, 0.7748, 0.516, 0.8237, 0.5102, 0.8134, 0.516, 0.8047, 0.5102, 0.8134, 0.516, 0.8237, 0.5102, 0.8236, 0.5181, 0.8236, 0.5181, 0.8237, 0.5102, 0.8339, 0.516, 0.8237, 0.5102, 0.8426, 0.5102, 0.8339, 0.516, 0.8814, 0.2802, 0.8552, 0.2802, 0.8774, 0.2705, 0.8552, 0.2802, 0.87, 0.2631, 0.8774, 0.2705, 0.8552, 0.2802, 0.8604, 0.2591, 0.87, 0.2631, 0.8552, 0.2802, 0.8499, 0.2591, 0.8604, 0.2591, 0.8552, 0.2802, 0.8403, 0.2631, 0.8499, 0.2591, 0.8403, 0.2631, 0.8552, 0.2802, 0.8329, 0.2705, 0.8329, 0.2705, 0.8552, 0.2802, 0.8289, 0.2802, 0.8121, 0.6592, 0.8617, 0.6945, 0.8469, 0.7104, 0.8141, 0.6575, 0.8163, 0.6565, 0.8261, 0.7171, 0.805, 0.7147, 0.8188, 0.6566, 0.8141, 0.6575, 0.8469, 0.7104, 0.8261, 0.7171, 0.8163, 0.6565, 0.8552, 0.2321, 0.87, 0.2544, 0.8604, 0.2584, 0.8552, 0.2321, 0.8774, 0.247, 0.87, 0.2544, 0.8552, 0.2321, 0.8814, 0.2374, 0.8774, 0.247, 0.8552, 0.2321, 0.8814, 0.2269, 0.8814, 0.2374, 0.8552, 0.2321, 0.8774, 0.2173, 0.8814, 0.2269, 0.8552, 0.2321, 0.8701, 0.2099, 0.8774, 0.2173, 0.8552, 0.2321, 0.8604, 0.206, 0.8701, 0.2099, 0.8552, 0.2321, 0.8499, 0.2059, 0.8604, 0.206, 0.8552, 0.2321, 0.8403, 0.2099, 0.8499, 0.2059, 0.8552, 0.2321, 0.8329, 0.2173, 0.8403, 0.2099, 0.8552, 0.2321, 0.8289, 0.2269, 0.8329, 0.2173, 0.8552, 0.2321, 0.8289, 0.2374, 0.8289, 0.2269, 0.8552, 0.2321, 0.8329, 0.247, 0.8289, 0.2374, 0.8552, 0.2321, 0.8403, 0.2544, 0.8329, 0.247, 0.8552, 0.2321, 0.8499, 0.2584, 0.8403, 0.2544, 0.8552, 0.2321, 0.8604, 0.2584, 0.8499, 0.2584, 0.07034, 0.9072, 0.07557, 0.8809, 0.0808, 0.9072, 0.0808, 0.9072, 0.07557, 0.8809, 0.09045, 0.9032, 0.09045, 0.9032, 0.07557, 0.8809, 0.09785, 0.8958, 0.09785, 0.8958, 0.07557, 0.8809, 0.1019, 0.8862, 0.1019, 0.8862, 0.07557, 0.8809, 0.1019, 0.8757, 0.1019, 0.8757, 0.07557, 0.8809, 0.09785, 0.8661, 0.09785, 0.8661, 0.07557, 0.8809, 0.09046, 0.8587, 0.09046, 0.8587, 0.07557, 0.8809, 0.0808, 0.8547, 0.0808, 0.8547, 0.07557, 0.8809, 0.07035, 0.8547, 0.07035, 0.8547, 0.07557, 0.8809, 0.06069, 0.8587, 0.06069, 0.8587, 0.07557, 0.8809, 0.05329, 0.866, 0.05329, 0.866, 0.07557, 0.8809, 0.04928, 0.8757, 0.04928, 0.8757, 0.07557, 0.8809, 0.04929, 0.8862, 0.04929, 0.8862, 0.07557, 0.8809, 0.05329, 0.8958, 0.05329, 0.8958, 0.07557, 0.8809, 0.06068, 0.9032, 0.06068, 0.9032, 0.07557, 0.8809, 0.07034, 0.9072])
me_cube.materials.append(mat_body_002)
me_cube.materials.append(mat_cockpit)
me_cube.materials.append(mat_markings)
me_cube.materials.append(mat_barrelmarkings)
me_cube.materials.append(mat_engine_001)
me_cube.materials.append(mat_guns)
me_cube.use_remesh_preserve_volume = False
me_cube.use_remesh_preserve_attributes = False
me_cube.use_mirror_vertex_groups = False
me_cube.update()

# ---- objects
ob_cube_002 = bpy.data.objects.new('Cube.002', me_cube_002)
ob_cube_001 = bpy.data.objects.new('Cube.001', me_cube_001)
ob_cube = bpy.data.objects.new('Cube', me_cube)
ob_lamp = bpy.data.objects.new('Lamp', light_lamp)
ob_camera = bpy.data.objects.new('Camera', cam_camera)

# ---- transforms, parenting, visibility, modifiers, constraints
ob_cube_002.location = (-0.00626, -0.4317, 1.125)
ob_cube_002.scale = (0.5, 0.5, 0.5)
ob_cube_002.lock_rotations_4d = False
ob_cube_002.empty_display_type = 'ARROWS'
ob_cube_002.lineart.crease_threshold = 0.0
ob_cube_001.location = (-0.00626, -0.4317, 1.125)
ob_cube_001.scale = (0.5, 0.5, 0.5)
ob_cube_001.lock_rotations_4d = False
ob_cube_001.empty_display_type = 'ARROWS'
ob_cube_001.lineart.crease_threshold = 0.0
ob_cube.location = (-0.00626, -0.4317, 1.125)
ob_cube.scale = (0.5, 0.5, 0.5)
ob_cube.lock_rotations_4d = False
ob_cube.empty_display_type = 'ARROWS'
ob_cube.lineart.crease_threshold = 0.0
ob_lamp.location = (2.032, 0.07101, 4.077)
ob_lamp.rotation_euler = (0.6503, 0.05522, 1.866)
ob_lamp.scale = (0.5, 0.5, 0.5)
ob_lamp.lock_rotations_4d = False
ob_lamp.empty_display_type = 'ARROWS'
ob_lamp.color = (0.0, 0.0, 0.0, 0.0)
ob_lamp.lineart.crease_threshold = 0.0
ob_camera.location = (3.734, -3.686, 3.797)
ob_camera.rotation_euler = (1.109, 0.01082, 0.8149)
ob_camera.scale = (0.5, 0.5, 0.5)
ob_camera.lock_rotations_4d = False
ob_camera.empty_display_type = 'ARROWS'
ob_camera.color = (0.0, 0.0, 0.0, 0.0)
ob_camera.display_type = 'WIRE'
ob_camera.lineart.crease_threshold = 0.0

# ---- collection membership
col_collection_1.objects.link(ob_cube_002)
col_collection_1.objects.link(ob_cube_001)
col_collection_1.objects.link(ob_cube)
col_collection_1.objects.link(ob_lamp)
col_collection_1.objects.link(ob_camera)

# ---- scene / render settings (as saved in the file)
scene.camera = ob_camera
scene.frame_start = 1; scene.frame_end = 250; scene.frame_set(0)
scene.render.engine = 'BLENDER_EEVEE_NEXT'
scene.render.image_settings.color_mode = 'RGB'
scene.render.image_settings.compression = 90
scene.render.resolution_percentage = 50
scene.render.dither_intensity = 0.0
scene.render.bake_margin = 2
scene.render.bake_bias = 0.0
scene.cycles.use_denoising = False
scene.cycles.samples = 10
scene.cycles.sampling_pattern = 'TABULATED_SOBOL'
scene.cycles.light_sampling_threshold = 0.0
scene.cycles.use_adaptive_sampling = False
scene.cycles.use_light_tree = False
scene.cycles.blur_glossy = 0.0
scene.cycles.volume_bounces = 1
scene.cycles.pixel_filter_type = 'GAUSSIAN'
scene.cycles.sample_clamp_indirect = 0.0
scene.view_settings.view_transform = 'Standard'
bpy.context.view_layer.update()
